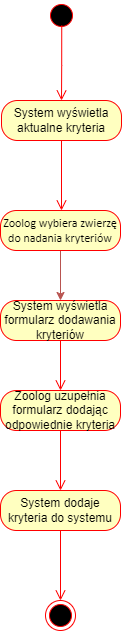

The diagram above was exported from draw.io. Its source (the exported page's mxGraphModel, read from the mxfile embedded in the PNG):
<mxGraphModel dx="1290" dy="565" grid="1" gridSize="10" guides="1" tooltips="1" connect="1" arrows="1" fold="1" page="1" pageScale="1" pageWidth="827" pageHeight="1169" background="none" math="0" shadow="0">
  <root>
    <mxCell id="0" />
    <mxCell id="1" parent="0" />
    <mxCell id="Vxuv845XV0ZMrJXkETFk-3" value="" style="ellipse;html=1;shape=startState;fillColor=#000000;strokeColor=#ff0000;" parent="1" vertex="1">
      <mxGeometry x="385" y="90" width="30" height="30" as="geometry" />
    </mxCell>
    <mxCell id="Vxuv845XV0ZMrJXkETFk-4" value="" style="edgeStyle=orthogonalEdgeStyle;html=1;verticalAlign=bottom;endArrow=open;endSize=8;strokeColor=#ff0000;rounded=0;entryX=0.5;entryY=0;entryDx=0;entryDy=0;exitX=0.508;exitY=0.831;exitDx=0;exitDy=0;exitPerimeter=0;" parent="1" source="Vxuv845XV0ZMrJXkETFk-3" target="Vxuv845XV0ZMrJXkETFk-5" edge="1">
      <mxGeometry relative="1" as="geometry">
        <mxPoint x="399" y="100" as="targetPoint" />
      </mxGeometry>
    </mxCell>
    <mxCell id="Vxuv845XV0ZMrJXkETFk-5" value="&lt;span dir=&quot;ltr&quot; class=&quot;ui-provider ed azi azj azk azl azm azn azo azp azq azr azs azt azu azv azw azx azy azz baa bab bac bae baf bag bah bai baj bak bal bam ban bao bap baq&quot;&gt;System wyświetla aktualne kryteria&lt;/span&gt;" style="rounded=1;whiteSpace=wrap;html=1;arcSize=40;fontColor=#000000;fillColor=#ffffc0;strokeColor=#ff0000;labelBackgroundColor=none;" parent="1" vertex="1">
      <mxGeometry x="340" y="190" width="120" height="40" as="geometry" />
    </mxCell>
    <mxCell id="Vxuv845XV0ZMrJXkETFk-6" value="" style="html=1;verticalAlign=bottom;endArrow=open;endSize=8;strokeColor=#ff0000;rounded=0;" parent="1" source="Vxuv845XV0ZMrJXkETFk-5" edge="1">
      <mxGeometry relative="1" as="geometry">
        <mxPoint x="400" y="300" as="targetPoint" />
      </mxGeometry>
    </mxCell>
    <mxCell id="Vxuv845XV0ZMrJXkETFk-13" value="Zoolog uzupełnia formularz dodając odpowiednie kryteria" style="rounded=1;whiteSpace=wrap;html=1;arcSize=40;fontColor=#000000;fillColor=#ffffc0;strokeColor=#ff0000;labelBackgroundColor=none;" parent="1" vertex="1">
      <mxGeometry x="339" y="480" width="120" height="40" as="geometry" />
    </mxCell>
    <mxCell id="Vxuv845XV0ZMrJXkETFk-76" style="edgeStyle=orthogonalEdgeStyle;rounded=0;orthogonalLoop=1;jettySize=auto;html=1;entryX=0.5;entryY=0;entryDx=0;entryDy=0;fillColor=#f8cecc;strokeColor=#b85450;" parent="1" source="Vxuv845XV0ZMrJXkETFk-15" target="Vxuv845XV0ZMrJXkETFk-74" edge="1">
      <mxGeometry relative="1" as="geometry" />
    </mxCell>
    <mxCell id="Vxuv845XV0ZMrJXkETFk-15" value="&lt;font face=&quot;Calibri, sans-serif&quot;&gt;Zoolog wybiera zwierzę do nadania kryteriów&lt;/font&gt;" style="rounded=1;whiteSpace=wrap;html=1;arcSize=40;fontColor=#000000;fillColor=#ffffc0;strokeColor=#ff0000;labelBackgroundColor=none;" parent="1" vertex="1">
      <mxGeometry x="339" y="300" width="120" height="40" as="geometry" />
    </mxCell>
    <mxCell id="Vxuv845XV0ZMrJXkETFk-16" value="" style="edgeStyle=orthogonalEdgeStyle;html=1;verticalAlign=bottom;endArrow=open;endSize=8;strokeColor=#ff0000;rounded=0;entryX=0.5;entryY=0;entryDx=0;entryDy=0;" parent="1" target="Vxuv845XV0ZMrJXkETFk-13" edge="1">
      <mxGeometry relative="1" as="geometry">
        <mxPoint x="400" y="470" as="targetPoint" />
        <mxPoint x="399" y="430" as="sourcePoint" />
        <Array as="points">
          <mxPoint x="399" y="430" />
          <mxPoint x="400" y="480" />
        </Array>
      </mxGeometry>
    </mxCell>
    <mxCell id="Vxuv845XV0ZMrJXkETFk-69" value="" style="ellipse;html=1;shape=endState;fillColor=#000000;strokeColor=#ff0000;fontFamily=Helvetica;fontSize=11;fontColor=default;labelBackgroundColor=default;" parent="1" vertex="1">
      <mxGeometry x="384" y="690" width="30" height="30" as="geometry" />
    </mxCell>
    <mxCell id="Vxuv845XV0ZMrJXkETFk-74" value="System wyświetla formularz dodawania kryteriów" style="rounded=1;whiteSpace=wrap;html=1;arcSize=40;fontColor=#000000;fillColor=#ffffc0;strokeColor=#ff0000;labelBackgroundColor=none;" parent="1" vertex="1">
      <mxGeometry x="339" y="390" width="120" height="40" as="geometry" />
    </mxCell>
    <mxCell id="86lC0TKQrXO7GAaGlOHE-3" style="edgeStyle=none;rounded=0;orthogonalLoop=1;jettySize=auto;html=1;entryX=0.5;entryY=0;entryDx=0;entryDy=0;strokeColor=#ff0000;align=center;verticalAlign=bottom;fontFamily=Helvetica;fontSize=11;fontColor=default;labelBackgroundColor=default;endArrow=open;endSize=8;" parent="1" source="86lC0TKQrXO7GAaGlOHE-1" target="Vxuv845XV0ZMrJXkETFk-69" edge="1">
      <mxGeometry relative="1" as="geometry" />
    </mxCell>
    <mxCell id="86lC0TKQrXO7GAaGlOHE-1" value="System dodaje kryteria do systemu" style="rounded=1;whiteSpace=wrap;html=1;arcSize=40;fontColor=#000000;fillColor=#ffffc0;strokeColor=#ff0000;labelBackgroundColor=none;" parent="1" vertex="1">
      <mxGeometry x="339" y="580" width="120" height="40" as="geometry" />
    </mxCell>
    <mxCell id="86lC0TKQrXO7GAaGlOHE-2" value="" style="html=1;verticalAlign=bottom;endArrow=open;endSize=8;strokeColor=#ff0000;rounded=0;entryX=0.5;entryY=0;entryDx=0;entryDy=0;exitX=0.5;exitY=1;exitDx=0;exitDy=0;" parent="1" source="Vxuv845XV0ZMrJXkETFk-13" target="86lC0TKQrXO7GAaGlOHE-1" edge="1">
      <mxGeometry relative="1" as="geometry">
        <mxPoint x="400" y="570" as="targetPoint" />
        <mxPoint x="399" y="530" as="sourcePoint" />
      </mxGeometry>
    </mxCell>
  </root>
</mxGraphModel>